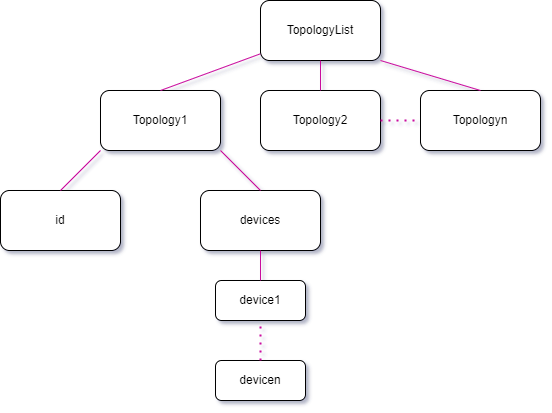

The diagram above was exported from draw.io. Its source (the exported page's mxGraphModel, read from the mxfile embedded in the PNG):
<mxGraphModel dx="1221" dy="573" grid="0" gridSize="10" guides="1" tooltips="1" connect="1" arrows="1" fold="1" page="1" pageScale="1" pageWidth="291" pageHeight="413" background="none" math="0" shadow="0">
  <root>
    <mxCell id="WIyWlLk6GJQsqaUBKTNV-0" />
    <mxCell id="WIyWlLk6GJQsqaUBKTNV-1" parent="WIyWlLk6GJQsqaUBKTNV-0" />
    <mxCell id="TdiRhLB-PdmLYzwVxAjU-3" value="TopologyList" style="rounded=1;whiteSpace=wrap;html=1;" vertex="1" parent="WIyWlLk6GJQsqaUBKTNV-1">
      <mxGeometry x="427" y="182" width="120" height="60" as="geometry" />
    </mxCell>
    <mxCell id="TdiRhLB-PdmLYzwVxAjU-4" value="Topology1" style="rounded=1;whiteSpace=wrap;html=1;" vertex="1" parent="WIyWlLk6GJQsqaUBKTNV-1">
      <mxGeometry x="267" y="272" width="120" height="60" as="geometry" />
    </mxCell>
    <mxCell id="TdiRhLB-PdmLYzwVxAjU-7" value="Topology2" style="rounded=1;whiteSpace=wrap;html=1;" vertex="1" parent="WIyWlLk6GJQsqaUBKTNV-1">
      <mxGeometry x="427" y="272" width="120" height="60" as="geometry" />
    </mxCell>
    <mxCell id="TdiRhLB-PdmLYzwVxAjU-8" value="Topologyn" style="rounded=1;whiteSpace=wrap;html=1;" vertex="1" parent="WIyWlLk6GJQsqaUBKTNV-1">
      <mxGeometry x="587" y="272" width="120" height="60" as="geometry" />
    </mxCell>
    <mxCell id="TdiRhLB-PdmLYzwVxAjU-9" value="" style="endArrow=none;dashed=1;html=1;dashPattern=1 3;strokeWidth=2;rounded=0;exitX=1;exitY=0.5;exitDx=0;exitDy=0;entryX=0;entryY=0.5;entryDx=0;entryDy=0;strokeColor=#C90A9D;" edge="1" parent="WIyWlLk6GJQsqaUBKTNV-1" source="TdiRhLB-PdmLYzwVxAjU-7" target="TdiRhLB-PdmLYzwVxAjU-8">
      <mxGeometry width="50" height="50" relative="1" as="geometry">
        <mxPoint x="457" y="202" as="sourcePoint" />
        <mxPoint x="507" y="152" as="targetPoint" />
      </mxGeometry>
    </mxCell>
    <mxCell id="TdiRhLB-PdmLYzwVxAjU-10" value="" style="endArrow=none;html=1;rounded=0;exitX=0.5;exitY=1;exitDx=0;exitDy=0;entryX=0.5;entryY=0;entryDx=0;entryDy=0;strokeColor=#C90A9D;" edge="1" parent="WIyWlLk6GJQsqaUBKTNV-1" source="TdiRhLB-PdmLYzwVxAjU-3" target="TdiRhLB-PdmLYzwVxAjU-7">
      <mxGeometry width="50" height="50" relative="1" as="geometry">
        <mxPoint x="457" y="202" as="sourcePoint" />
        <mxPoint x="507" y="152" as="targetPoint" />
      </mxGeometry>
    </mxCell>
    <mxCell id="TdiRhLB-PdmLYzwVxAjU-11" value="" style="endArrow=none;html=1;rounded=0;entryX=-0.003;entryY=0.89;entryDx=0;entryDy=0;exitX=0.5;exitY=0;exitDx=0;exitDy=0;entryPerimeter=0;strokeColor=#C90A9D;" edge="1" parent="WIyWlLk6GJQsqaUBKTNV-1" source="TdiRhLB-PdmLYzwVxAjU-4" target="TdiRhLB-PdmLYzwVxAjU-3">
      <mxGeometry width="50" height="50" relative="1" as="geometry">
        <mxPoint x="297" y="252" as="sourcePoint" />
        <mxPoint x="347" y="202" as="targetPoint" />
      </mxGeometry>
    </mxCell>
    <mxCell id="TdiRhLB-PdmLYzwVxAjU-12" value="" style="endArrow=none;html=1;rounded=0;entryX=1;entryY=1;entryDx=0;entryDy=0;exitX=0.5;exitY=0;exitDx=0;exitDy=0;strokeColor=#C90A9D;" edge="1" parent="WIyWlLk6GJQsqaUBKTNV-1" source="TdiRhLB-PdmLYzwVxAjU-8" target="TdiRhLB-PdmLYzwVxAjU-3">
      <mxGeometry width="50" height="50" relative="1" as="geometry">
        <mxPoint x="557" y="262" as="sourcePoint" />
        <mxPoint x="607" y="212" as="targetPoint" />
      </mxGeometry>
    </mxCell>
    <mxCell id="TdiRhLB-PdmLYzwVxAjU-14" value="devices" style="rounded=1;whiteSpace=wrap;html=1;" vertex="1" parent="WIyWlLk6GJQsqaUBKTNV-1">
      <mxGeometry x="367" y="372" width="120" height="60" as="geometry" />
    </mxCell>
    <mxCell id="TdiRhLB-PdmLYzwVxAjU-15" value="id" style="rounded=1;whiteSpace=wrap;html=1;" vertex="1" parent="WIyWlLk6GJQsqaUBKTNV-1">
      <mxGeometry x="167" y="372" width="120" height="60" as="geometry" />
    </mxCell>
    <mxCell id="TdiRhLB-PdmLYzwVxAjU-16" value="" style="endArrow=none;html=1;rounded=0;entryX=0;entryY=1;entryDx=0;entryDy=0;exitX=0.5;exitY=0;exitDx=0;exitDy=0;strokeColor=#C90A9D;" edge="1" parent="WIyWlLk6GJQsqaUBKTNV-1" source="TdiRhLB-PdmLYzwVxAjU-15" target="TdiRhLB-PdmLYzwVxAjU-4">
      <mxGeometry width="50" height="50" relative="1" as="geometry">
        <mxPoint x="147" y="362" as="sourcePoint" />
        <mxPoint x="197" y="312" as="targetPoint" />
      </mxGeometry>
    </mxCell>
    <mxCell id="TdiRhLB-PdmLYzwVxAjU-17" value="" style="endArrow=none;html=1;rounded=0;entryX=1;entryY=1;entryDx=0;entryDy=0;exitX=0.5;exitY=0;exitDx=0;exitDy=0;strokeColor=#C90A9D;" edge="1" parent="WIyWlLk6GJQsqaUBKTNV-1" source="TdiRhLB-PdmLYzwVxAjU-14" target="TdiRhLB-PdmLYzwVxAjU-4">
      <mxGeometry width="50" height="50" relative="1" as="geometry">
        <mxPoint x="537" y="452" as="sourcePoint" />
        <mxPoint x="587" y="402" as="targetPoint" />
      </mxGeometry>
    </mxCell>
    <mxCell id="TdiRhLB-PdmLYzwVxAjU-18" value="device1" style="whiteSpace=wrap;html=1;rounded=1;" vertex="1" parent="WIyWlLk6GJQsqaUBKTNV-1">
      <mxGeometry x="382" y="462" width="90" height="40" as="geometry" />
    </mxCell>
    <mxCell id="TdiRhLB-PdmLYzwVxAjU-20" value="devicen" style="whiteSpace=wrap;html=1;rounded=1;" vertex="1" parent="WIyWlLk6GJQsqaUBKTNV-1">
      <mxGeometry x="382" y="542" width="90" height="40" as="geometry" />
    </mxCell>
    <mxCell id="TdiRhLB-PdmLYzwVxAjU-22" value="" style="endArrow=none;html=1;rounded=0;entryX=0.5;entryY=1;entryDx=0;entryDy=0;exitX=0.5;exitY=0;exitDx=0;exitDy=0;strokeColor=#C90A9D;" edge="1" parent="WIyWlLk6GJQsqaUBKTNV-1" source="TdiRhLB-PdmLYzwVxAjU-18" target="TdiRhLB-PdmLYzwVxAjU-14">
      <mxGeometry width="50" height="50" relative="1" as="geometry">
        <mxPoint x="547" y="522" as="sourcePoint" />
        <mxPoint x="597" y="472" as="targetPoint" />
      </mxGeometry>
    </mxCell>
    <mxCell id="TdiRhLB-PdmLYzwVxAjU-23" value="" style="endArrow=none;dashed=1;html=1;dashPattern=1 3;strokeWidth=2;rounded=0;entryX=0.5;entryY=1;entryDx=0;entryDy=0;exitX=0.5;exitY=0;exitDx=0;exitDy=0;strokeColor=#C90A9D;" edge="1" parent="WIyWlLk6GJQsqaUBKTNV-1" source="TdiRhLB-PdmLYzwVxAjU-20" target="TdiRhLB-PdmLYzwVxAjU-18">
      <mxGeometry width="50" height="50" relative="1" as="geometry">
        <mxPoint x="327" y="562" as="sourcePoint" />
        <mxPoint x="377" y="512" as="targetPoint" />
      </mxGeometry>
    </mxCell>
  </root>
</mxGraphModel>